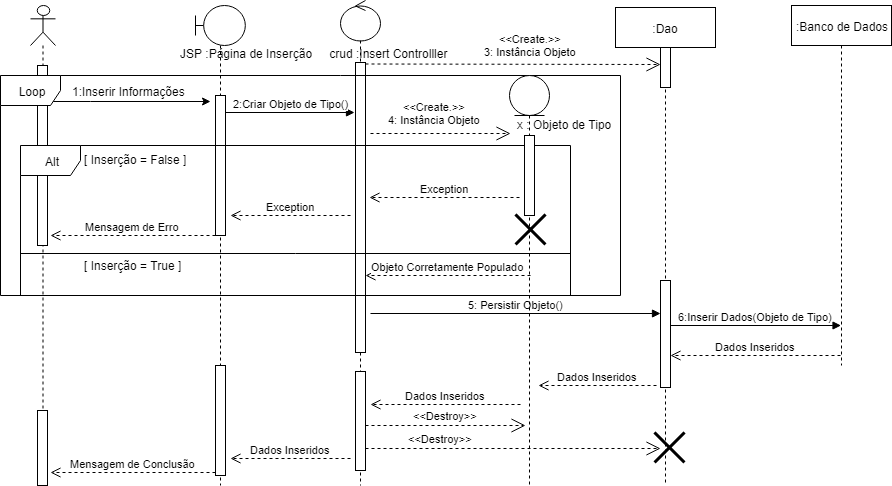

The diagram above was exported from draw.io. Its source (the exported page's mxGraphModel, read from the mxfile embedded in the PNG):
<mxGraphModel dx="840" dy="435" grid="1" gridSize="10" guides="1" tooltips="1" connect="1" arrows="1" fold="1" page="1" pageScale="1" pageWidth="1100" pageHeight="850" background="#ffffff" math="0" shadow="0">
  <root>
    <mxCell id="0" />
    <mxCell id="1" parent="0" />
    <mxCell id="mPDRZlfaoOubI31b7vHP-10" value="" style="shape=umlLifeline;participant=umlActor;perimeter=lifelinePerimeter;whiteSpace=wrap;html=1;container=1;collapsible=0;recursiveResize=0;verticalAlign=top;spacingTop=36;labelBackgroundColor=#ffffff;outlineConnect=0;" parent="1" vertex="1">
      <mxGeometry x="70" y="80" width="25" height="480" as="geometry" />
    </mxCell>
    <mxCell id="mPDRZlfaoOubI31b7vHP-32" value="" style="html=1;points=[];perimeter=orthogonalPerimeter;" parent="mPDRZlfaoOubI31b7vHP-10" vertex="1">
      <mxGeometry x="7" y="60" width="10" height="180" as="geometry" />
    </mxCell>
    <mxCell id="BL8FYw7rhej3uWO9q6Fu-93" value="" style="html=1;points=[];perimeter=orthogonalPerimeter;" parent="mPDRZlfaoOubI31b7vHP-10" vertex="1">
      <mxGeometry x="7" y="405" width="10" height="75" as="geometry" />
    </mxCell>
    <mxCell id="mPDRZlfaoOubI31b7vHP-19" value="1:Inserir Informações&lt;br&gt;" style="text;html=1;resizable=0;points=[];autosize=1;align=left;verticalAlign=top;spacingTop=-4;" parent="1" vertex="1">
      <mxGeometry x="110" y="157" width="130" height="20" as="geometry" />
    </mxCell>
    <mxCell id="mPDRZlfaoOubI31b7vHP-20" value="" style="endArrow=open;endFill=1;endSize=12;html=1;" parent="1" edge="1">
      <mxGeometry width="160" relative="1" as="geometry">
        <mxPoint x="259.5" y="245" as="sourcePoint" />
        <mxPoint x="259.5" y="245" as="targetPoint" />
      </mxGeometry>
    </mxCell>
    <mxCell id="mPDRZlfaoOubI31b7vHP-33" style="edgeStyle=orthogonalEdgeStyle;rounded=0;orthogonalLoop=1;jettySize=auto;html=1;" parent="1" edge="1">
      <mxGeometry relative="1" as="geometry">
        <mxPoint x="250" y="176" as="targetPoint" />
        <mxPoint x="90" y="176" as="sourcePoint" />
        <Array as="points">
          <mxPoint x="130" y="176" />
          <mxPoint x="130" y="176" />
        </Array>
      </mxGeometry>
    </mxCell>
    <mxCell id="BL8FYw7rhej3uWO9q6Fu-38" value="" style="shape=umlLifeline;participant=umlBoundary;perimeter=lifelinePerimeter;whiteSpace=wrap;html=1;container=1;collapsible=0;recursiveResize=0;verticalAlign=top;spacingTop=36;labelBackgroundColor=#ffffff;outlineConnect=0;" parent="1" vertex="1">
      <mxGeometry x="235" y="80" width="50" height="480" as="geometry" />
    </mxCell>
    <mxCell id="BL8FYw7rhej3uWO9q6Fu-39" value="" style="html=1;points=[];perimeter=orthogonalPerimeter;" parent="BL8FYw7rhej3uWO9q6Fu-38" vertex="1">
      <mxGeometry x="20" y="90" width="10" height="140" as="geometry" />
    </mxCell>
    <mxCell id="BL8FYw7rhej3uWO9q6Fu-91" value="" style="html=1;points=[];perimeter=orthogonalPerimeter;" parent="BL8FYw7rhej3uWO9q6Fu-38" vertex="1">
      <mxGeometry x="20" y="360" width="10" height="110" as="geometry" />
    </mxCell>
    <mxCell id="BL8FYw7rhej3uWO9q6Fu-43" value="JSP :Página de Inserção&lt;br&gt;" style="text;html=1;resizable=0;points=[];autosize=1;align=left;verticalAlign=top;spacingTop=-4;" parent="1" vertex="1">
      <mxGeometry x="218" y="119" width="150" height="20" as="geometry" />
    </mxCell>
    <mxCell id="BL8FYw7rhej3uWO9q6Fu-45" value="" style="shape=umlLifeline;participant=umlControl;perimeter=lifelinePerimeter;whiteSpace=wrap;html=1;container=1;collapsible=0;recursiveResize=0;verticalAlign=top;spacingTop=36;labelBackgroundColor=#ffffff;outlineConnect=0;" parent="1" vertex="1">
      <mxGeometry x="380" y="75" width="40" height="485" as="geometry" />
    </mxCell>
    <mxCell id="BL8FYw7rhej3uWO9q6Fu-47" value="" style="html=1;points=[];perimeter=orthogonalPerimeter;" parent="BL8FYw7rhej3uWO9q6Fu-45" vertex="1">
      <mxGeometry x="15" y="62" width="10" height="290" as="geometry" />
    </mxCell>
    <mxCell id="BL8FYw7rhej3uWO9q6Fu-49" value="&amp;lt;&amp;lt;Create.&amp;gt;&amp;gt;&lt;br&gt;4: Instância Objeto&lt;br&gt;" style="endArrow=open;endSize=12;dashed=1;html=1;" parent="BL8FYw7rhej3uWO9q6Fu-45" edge="1">
      <mxGeometry x="-0.0909" y="20" width="160" relative="1" as="geometry">
        <mxPoint x="30" y="133" as="sourcePoint" />
        <mxPoint x="170" y="133" as="targetPoint" />
        <mxPoint as="offset" />
      </mxGeometry>
    </mxCell>
    <mxCell id="BL8FYw7rhej3uWO9q6Fu-75" value="5: Persistir Objeto()" style="html=1;verticalAlign=bottom;endArrow=block;" parent="BL8FYw7rhej3uWO9q6Fu-45" edge="1">
      <mxGeometry width="80" relative="1" as="geometry">
        <mxPoint x="30" y="313" as="sourcePoint" />
        <mxPoint x="320" y="313" as="targetPoint" />
      </mxGeometry>
    </mxCell>
    <mxCell id="BL8FYw7rhej3uWO9q6Fu-87" value="" style="html=1;points=[];perimeter=orthogonalPerimeter;" parent="BL8FYw7rhej3uWO9q6Fu-45" vertex="1">
      <mxGeometry x="15" y="371" width="10" height="99" as="geometry" />
    </mxCell>
    <mxCell id="BL8FYw7rhej3uWO9q6Fu-48" value="2:Criar Objeto de Tipo()" style="html=1;verticalAlign=bottom;endArrow=block;entryX=-0.137;entryY=0.3;entryDx=0;entryDy=0;entryPerimeter=0;" parent="1" edge="1">
      <mxGeometry width="80" relative="1" as="geometry">
        <mxPoint x="265" y="187" as="sourcePoint" />
        <mxPoint x="394" y="187" as="targetPoint" />
      </mxGeometry>
    </mxCell>
    <mxCell id="BL8FYw7rhej3uWO9q6Fu-51" value="Exception" style="html=1;verticalAlign=bottom;endArrow=open;dashed=1;endSize=8;" parent="1" edge="1">
      <mxGeometry relative="1" as="geometry">
        <mxPoint x="559" y="272" as="sourcePoint" />
        <mxPoint x="409" y="272" as="targetPoint" />
      </mxGeometry>
    </mxCell>
    <mxCell id="BL8FYw7rhej3uWO9q6Fu-52" value=":Dao" style="shape=umlLifeline;perimeter=lifelinePerimeter;whiteSpace=wrap;html=1;container=1;collapsible=0;recursiveResize=0;outlineConnect=0;" parent="1" vertex="1">
      <mxGeometry x="655" y="82" width="100" height="478" as="geometry" />
    </mxCell>
    <mxCell id="BL8FYw7rhej3uWO9q6Fu-54" value="" style="html=1;points=[];perimeter=orthogonalPerimeter;" parent="BL8FYw7rhej3uWO9q6Fu-52" vertex="1">
      <mxGeometry x="45" y="40" width="10" height="40" as="geometry" />
    </mxCell>
    <mxCell id="BL8FYw7rhej3uWO9q6Fu-76" value="" style="html=1;points=[];perimeter=orthogonalPerimeter;" parent="BL8FYw7rhej3uWO9q6Fu-52" vertex="1">
      <mxGeometry x="45" y="273" width="10" height="107" as="geometry" />
    </mxCell>
    <mxCell id="BL8FYw7rhej3uWO9q6Fu-81" value="6:Inserir Dados(Objeto de Tipo)" style="html=1;verticalAlign=bottom;endArrow=block;" parent="BL8FYw7rhej3uWO9q6Fu-52" target="BL8FYw7rhej3uWO9q6Fu-79" edge="1">
      <mxGeometry width="80" relative="1" as="geometry">
        <mxPoint x="55" y="318" as="sourcePoint" />
        <mxPoint x="135" y="318" as="targetPoint" />
      </mxGeometry>
    </mxCell>
    <mxCell id="BL8FYw7rhej3uWO9q6Fu-97" value="" style="shape=umlDestroy;whiteSpace=wrap;html=1;strokeWidth=3;" parent="BL8FYw7rhej3uWO9q6Fu-52" vertex="1">
      <mxGeometry x="39" y="425" width="30" height="30" as="geometry" />
    </mxCell>
    <mxCell id="BL8FYw7rhej3uWO9q6Fu-62" value="Alt" style="shape=umlFrame;whiteSpace=wrap;html=1;" parent="1" vertex="1">
      <mxGeometry x="60" y="220" width="550" height="150" as="geometry" />
    </mxCell>
    <mxCell id="BL8FYw7rhej3uWO9q6Fu-63" value="[ Inserção = False ]" style="text;html=1;resizable=0;points=[];autosize=1;align=left;verticalAlign=top;spacingTop=-4;" parent="1" vertex="1">
      <mxGeometry x="122" y="225" width="120" height="20" as="geometry" />
    </mxCell>
    <mxCell id="BL8FYw7rhej3uWO9q6Fu-64" value="[ Inserção = True&amp;nbsp;]" style="text;html=1;resizable=0;points=[];autosize=1;align=left;verticalAlign=top;spacingTop=-4;" parent="1" vertex="1">
      <mxGeometry x="122" y="331" width="110" height="20" as="geometry" />
    </mxCell>
    <mxCell id="BL8FYw7rhej3uWO9q6Fu-67" value="Exception" style="html=1;verticalAlign=bottom;endArrow=open;dashed=1;endSize=8;" parent="1" edge="1">
      <mxGeometry relative="1" as="geometry">
        <mxPoint x="390" y="290" as="sourcePoint" />
        <mxPoint x="270" y="290" as="targetPoint" />
      </mxGeometry>
    </mxCell>
    <mxCell id="BL8FYw7rhej3uWO9q6Fu-68" value="Mensagem de Erro" style="html=1;verticalAlign=bottom;endArrow=open;dashed=1;endSize=8;" parent="1" edge="1">
      <mxGeometry relative="1" as="geometry">
        <mxPoint x="255" y="310" as="sourcePoint" />
        <mxPoint x="90" y="310" as="targetPoint" />
      </mxGeometry>
    </mxCell>
    <mxCell id="BL8FYw7rhej3uWO9q6Fu-69" value="" style="line;strokeWidth=1;fillColor=none;align=left;verticalAlign=middle;spacingTop=-1;spacingLeft=3;spacingRight=3;rotatable=0;labelPosition=right;points=[];portConstraint=eastwest;" parent="1" vertex="1">
      <mxGeometry x="60" y="324" width="550" height="8" as="geometry" />
    </mxCell>
    <mxCell id="BL8FYw7rhej3uWO9q6Fu-73" value="&amp;lt;&amp;lt;Create.&amp;gt;&amp;gt;&lt;br&gt;3: Instância Objeto&lt;br&gt;" style="endArrow=open;endSize=12;dashed=1;html=1;entryX=0;entryY=0.725;entryDx=0;entryDy=0;entryPerimeter=0;" parent="1" edge="1">
      <mxGeometry x="0.1184" y="19" width="160" relative="1" as="geometry">
        <mxPoint x="405" y="138.5" as="sourcePoint" />
        <mxPoint x="700" y="139" as="targetPoint" />
        <mxPoint as="offset" />
      </mxGeometry>
    </mxCell>
    <mxCell id="BL8FYw7rhej3uWO9q6Fu-74" value="Objeto Corretamente Populado" style="html=1;verticalAlign=bottom;endArrow=open;dashed=1;endSize=8;" parent="1" target="BL8FYw7rhej3uWO9q6Fu-47" edge="1">
      <mxGeometry relative="1" as="geometry">
        <mxPoint x="570" y="350" as="sourcePoint" />
        <mxPoint x="490" y="350" as="targetPoint" />
      </mxGeometry>
    </mxCell>
    <mxCell id="BL8FYw7rhej3uWO9q6Fu-78" value="Loop" style="shape=umlFrame;whiteSpace=wrap;html=1;" parent="1" vertex="1">
      <mxGeometry x="40" y="150" width="620" height="220" as="geometry" />
    </mxCell>
    <mxCell id="BL8FYw7rhej3uWO9q6Fu-79" value=":Banco de Dados" style="shape=umlLifeline;perimeter=lifelinePerimeter;whiteSpace=wrap;html=1;container=1;collapsible=0;recursiveResize=0;outlineConnect=0;" parent="1" vertex="1">
      <mxGeometry x="831" y="80" width="100" height="360" as="geometry" />
    </mxCell>
    <mxCell id="BL8FYw7rhej3uWO9q6Fu-80" value="" style="shape=umlDestroy;whiteSpace=wrap;html=1;strokeWidth=3;" parent="1" vertex="1">
      <mxGeometry x="555" y="289" width="30" height="30" as="geometry" />
    </mxCell>
    <mxCell id="BL8FYw7rhej3uWO9q6Fu-82" value="Dados Inseridos" style="html=1;verticalAlign=bottom;endArrow=open;dashed=1;endSize=8;" parent="1" target="BL8FYw7rhej3uWO9q6Fu-76" edge="1">
      <mxGeometry relative="1" as="geometry">
        <mxPoint x="880" y="430" as="sourcePoint" />
        <mxPoint x="800" y="430" as="targetPoint" />
      </mxGeometry>
    </mxCell>
    <mxCell id="BL8FYw7rhej3uWO9q6Fu-84" value="Dados Inseridos" style="html=1;verticalAlign=bottom;endArrow=open;dashed=1;endSize=8;" parent="1" edge="1">
      <mxGeometry relative="1" as="geometry">
        <mxPoint x="696" y="460" as="sourcePoint" />
        <mxPoint x="578" y="460" as="targetPoint" />
      </mxGeometry>
    </mxCell>
    <mxCell id="BL8FYw7rhej3uWO9q6Fu-86" value="Dados Inseridos" style="html=1;verticalAlign=bottom;endArrow=open;dashed=1;endSize=8;" parent="1" edge="1">
      <mxGeometry relative="1" as="geometry">
        <mxPoint x="560" y="479" as="sourcePoint" />
        <mxPoint x="410" y="479" as="targetPoint" />
      </mxGeometry>
    </mxCell>
    <mxCell id="BL8FYw7rhej3uWO9q6Fu-89" value="&amp;lt;&amp;lt;Destroy&amp;gt;&amp;gt;" style="endArrow=open;endSize=12;dashed=1;html=1;" parent="1" edge="1">
      <mxGeometry y="10" width="160" relative="1" as="geometry">
        <mxPoint x="405" y="500" as="sourcePoint" />
        <mxPoint x="565" y="500" as="targetPoint" />
        <mxPoint as="offset" />
      </mxGeometry>
    </mxCell>
    <mxCell id="BL8FYw7rhej3uWO9q6Fu-90" value="Dados Inseridos" style="html=1;verticalAlign=bottom;endArrow=open;dashed=1;endSize=8;" parent="1" edge="1">
      <mxGeometry relative="1" as="geometry">
        <mxPoint x="390" y="533" as="sourcePoint" />
        <mxPoint x="270" y="533" as="targetPoint" />
      </mxGeometry>
    </mxCell>
    <mxCell id="BL8FYw7rhej3uWO9q6Fu-92" value="Mensagem de Conclusão" style="html=1;verticalAlign=bottom;endArrow=open;dashed=1;endSize=8;" parent="1" edge="1">
      <mxGeometry relative="1" as="geometry">
        <mxPoint x="255" y="547.0000000000001" as="sourcePoint" />
        <mxPoint x="90" y="547" as="targetPoint" />
      </mxGeometry>
    </mxCell>
    <mxCell id="BL8FYw7rhej3uWO9q6Fu-94" value="&amp;nbsp;crud :Insert Controlller" style="text;html=1;resizable=0;points=[];autosize=1;align=left;verticalAlign=top;spacingTop=-4;" parent="1" vertex="1">
      <mxGeometry x="364" y="119" width="140" height="20" as="geometry" />
    </mxCell>
    <mxCell id="BL8FYw7rhej3uWO9q6Fu-96" value="&amp;lt;&amp;lt;Destroy&amp;gt;&amp;gt;" style="endArrow=open;endSize=12;dashed=1;html=1;" parent="1" edge="1">
      <mxGeometry x="-0.4915" y="10" width="160" relative="1" as="geometry">
        <mxPoint x="405" y="523" as="sourcePoint" />
        <mxPoint x="700" y="523" as="targetPoint" />
        <mxPoint as="offset" />
      </mxGeometry>
    </mxCell>
    <mxCell id="BL8FYw7rhej3uWO9q6Fu-99" value="" style="shape=umlLifeline;participant=umlEntity;perimeter=lifelinePerimeter;whiteSpace=wrap;html=1;container=1;collapsible=0;recursiveResize=0;verticalAlign=top;spacingTop=36;labelBackgroundColor=#ffffff;outlineConnect=0;" parent="1" vertex="1">
      <mxGeometry x="549" y="150" width="40" height="410" as="geometry" />
    </mxCell>
    <mxCell id="BL8FYw7rhej3uWO9q6Fu-100" value="" style="html=1;points=[];perimeter=orthogonalPerimeter;" parent="BL8FYw7rhej3uWO9q6Fu-99" vertex="1">
      <mxGeometry x="15" y="60" width="10" height="80" as="geometry" />
    </mxCell>
    <mxCell id="BL8FYw7rhej3uWO9q6Fu-101" value="x : Objeto de Tipo" style="text;html=1;resizable=0;points=[];autosize=1;align=left;verticalAlign=top;spacingTop=-4;" parent="1" vertex="1">
      <mxGeometry x="554.5" y="190" width="110" height="20" as="geometry" />
    </mxCell>
  </root>
</mxGraphModel>